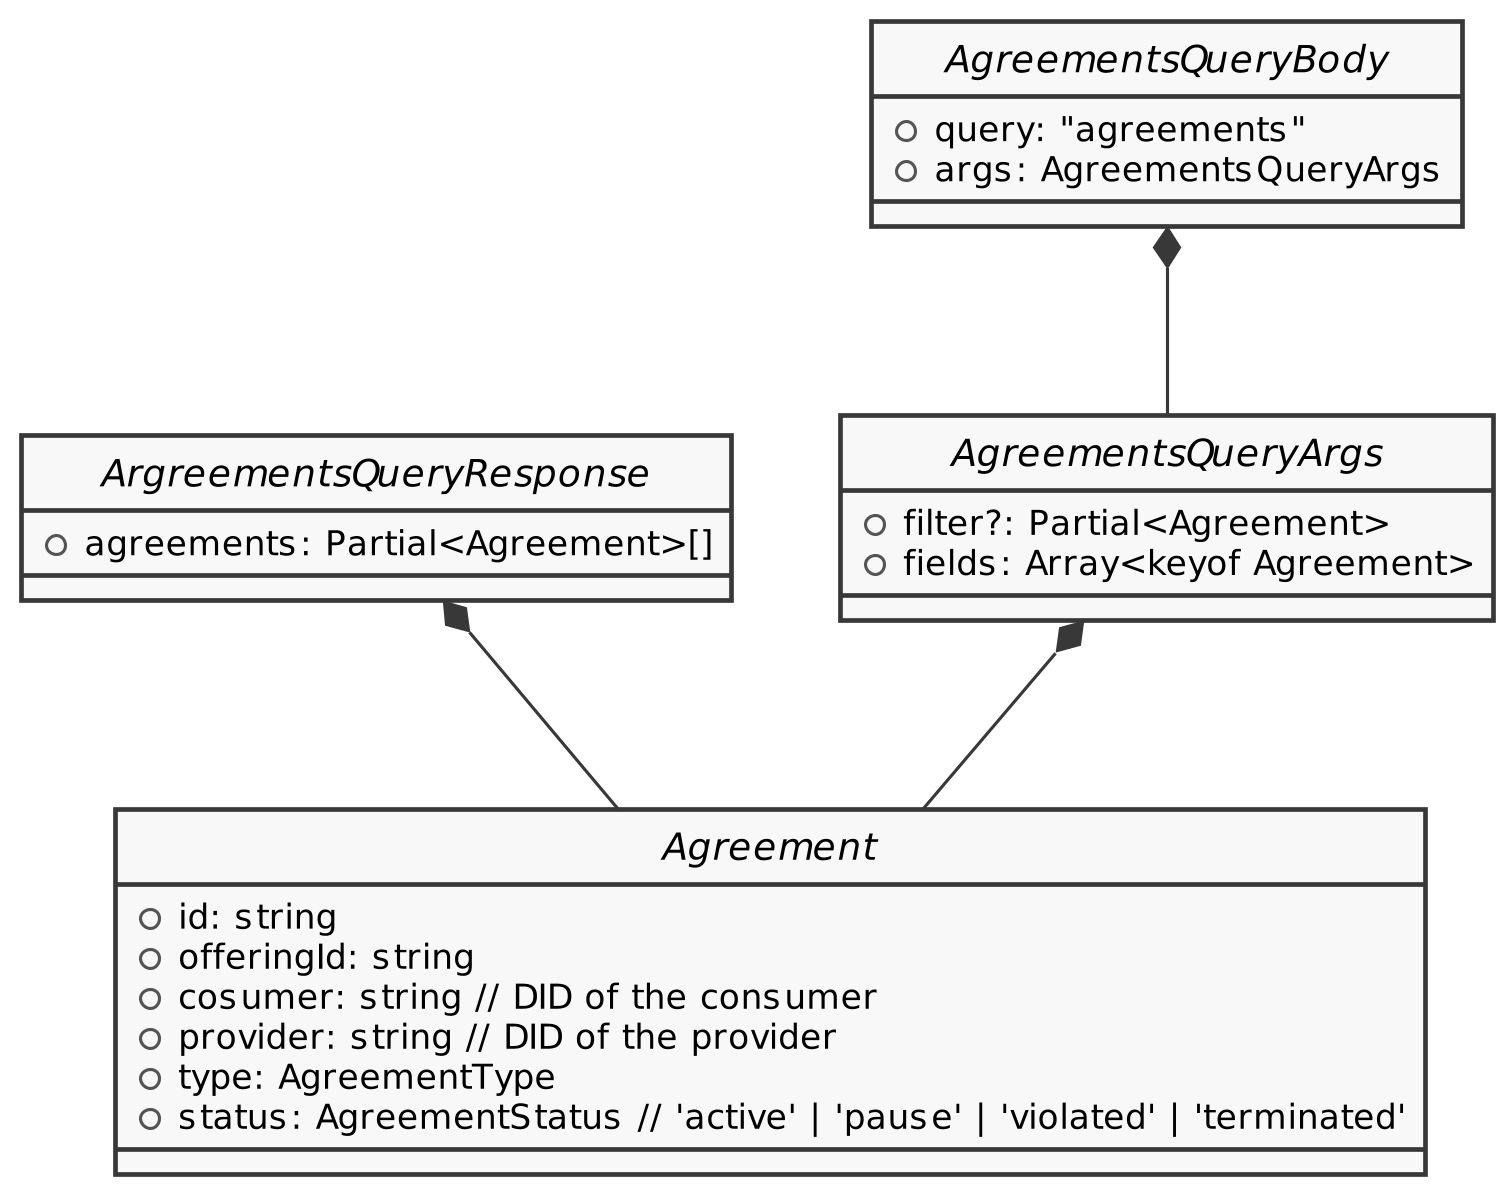

The diagram above was rendered by PlantUML. Its source (embedded in the PNG):
@startuml agreements-classes
skinparam Shadowing false
skinparam DefaultFontName Bitstream Vera Sans
skinparam DefaultMonospacedFontName Bitstream Vera Sans Mono
skinparam SequenceMessageAlign direction
skinparam MaxMessageSize 250
skinparam Style strictuml
skinparam Monochrome true
skinparam Dpi 300

hide footbox

interface AgreementsQueryArgs {
    +filter?: Partial<Agreement>
    +fields: Array<keyof Agreement>
}
interface AgreementsQueryBody {
    +query: "agreements"
    +args: AgreementsQueryArgs
}
interface ArgreementsQueryResponse {
    +agreements: Partial<Agreement>[]
}
interface Agreement {
    +id: string
    +offeringId: string
    +cosumer: string // DID of the consumer
    +provider: string // DID of the provider
    +type: AgreementType
    +status: AgreementStatus // 'active' | 'pause' | 'violated' | 'terminated'
}
AgreementsQueryArgs *-- Agreement
AgreementsQueryBody *-- AgreementsQueryArgs
ArgreementsQueryResponse *-- Agreement
@enduml